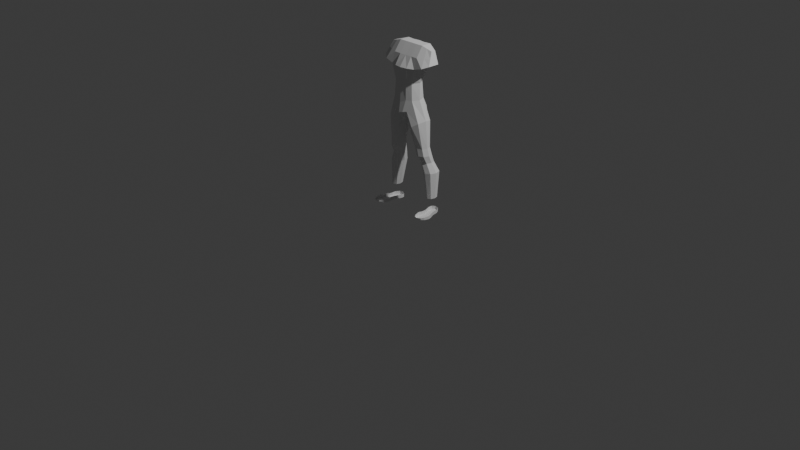 # Source: blndr-akshan.blend  (saved by Blender 4.3.32; exported with 4.5.12 LTS)
import bpy
from mathutils import Matrix  # noqa: F401  (used for matrix-valued properties, if any)

bpy.ops.wm.read_factory_settings(use_empty=True)
scene = bpy.context.scene
scene.name = 'Scene'

# ---- collections
col_collection = bpy.data.collections.new('Collection'); scene.collection.children.link(col_collection)
col_ref_img = bpy.data.collections.new('ref_img'); scene.collection.children.link(col_ref_img)
col_mdl = bpy.data.collections.new('mdl'); scene.collection.children.link(col_mdl)

# ---- world
world_world = bpy.data.worlds.new('World'); scene.world = world_world
world_world.use_nodes = True; world_world.node_tree.nodes.clear()
_N = world_world.node_tree.nodes; _L = world_world.node_tree.links
n0 = _N.new('ShaderNodeOutputWorld'); n0.name = 'World Output'; n0.location = (300, 300)
n1 = _N.new('ShaderNodeBackground'); n1.name = 'Background'; n1.location = (10, 300)
n1.inputs[0].default_value = (0.05088, 0.05088, 0.05088, 1.0)
_L.new(n1.outputs[0], n0.inputs[0])
n0.is_active_output = True
world_world.color = (0.05088, 0.05088, 0.05088)
world_world.sun_shadow_jitter_overblur = 0.0

# ---- cameras
cam_camera = bpy.data.cameras.new('Camera')
cam_camera.clip_end = 100.0
cam_camera.ortho_scale = 7.314

# ---- lights
light_light = bpy.data.lights.new('Light', 'POINT')
light_light.energy = 1000.0
light_light.shadow_soft_size = 0.1

# ---- meshes
me_cylinder = bpy.data.meshes.new('Cylinder')
me_cylinder.from_pydata([(-1.768, 1.941, 1.844), (-1.631, 1.587, 5.059), (-1.549, 1.815, 1.844), (-1.778, 1.188, 5.06), (-1.458, 1.51, 1.844), (-1.631, 0.7902, 5.059), (-1.549, 1.205, 1.844), (-1.276, 0.6251, 5.059), (-1.768, 1.079, 1.844), (-0.9213, 0.7902, 5.057), (-1.988, 1.205, 1.844), (-0.7746, 1.188, 5.056), (-2.078, 1.51, 1.844), (-1.276, 1.752, 5.059), (-1.988, 1.815, 1.844), (-0.9213, 1.587, 5.057), (-0.9658, 1.874, 7.247), (-0.5504, 1.633, 6.977), (-0.3783, 1.054, 6.865), (-0.5504, 0.4737, 6.977), (-0.9658, 0.2335, 7.247), (-1.381, 0.4737, 7.517), (-1.553, 1.054, 7.629), (-1.381, 1.633, 7.517), (-1.362, 1.921, 4.491), (-1.19, 1.644, 5.627), (-0.8448, 1.488, 5.626), (-1.055, 1.773, 4.489), (-0.7022, 1.113, 5.624), (-0.9281, 1.416, 4.488), (-0.8448, 0.7371, 5.626), (-1.055, 1.059, 4.489), (-1.19, 0.5815, 5.627), (-1.362, 0.9108, 4.491), (-1.535, 0.7371, 5.628), (-1.669, 1.059, 4.491), (-1.678, 1.113, 5.629), (-1.796, 1.416, 4.491), (-1.535, 1.488, 5.628), (-1.669, 1.773, 4.491), (-1.615, 2.195, 3.778), (-1.253, 2.012, 3.776), (-1.978, 2.012, 3.777), (-1.103, 1.569, 3.775), (-1.253, 1.126, 3.776), (-1.615, 0.9424, 3.778), (-1.978, 1.126, 3.777), (-2.128, 1.569, 3.778), (-0.8524, 1.489, 9.067), (-1.04, 1.888, 12.85), (-0.8524, 0.3941, 9.067), (-1.04, 1.139, 12.85), (0.0, 0.07777, 11.36), (0.0, 2.028, 11.36), (-1.058, 0.3605, 11.36), (-1.058, 1.743, 11.36), (0.0, 0.0739, 8.848), (0.0, 1.139, 12.85), (0.0, 1.669, 9.067), (0.0, 1.888, 12.85), (-0.7763, 0.4344, 10.27), (-0.7763, 1.434, 10.27), (0.0, 1.593, 10.27), (0.0, 0.1819, 10.27), (-2.098, 1.613, 11.7), (-1.844, 1.551, 12.61), (-1.844, 1.219, 12.61), (-2.098, 0.7498, 11.7), (-0.1717, 0.6532, 7.539), (-0.1717, 1.098, 7.539), (0.0, 0.448, 7.539), (0.0, 1.299, 7.539), (-1.117, 0.8736, 9.067), (-1.04, 1.513, 12.85), (-1.323, 1.053, 11.36), (0.0, 1.513, 12.85), (-1.041, 0.9677, 10.27), (-1.844, 1.385, 12.61), (-2.098, 1.181, 11.7), (-0.1717, 0.8736, 7.539), (0.0, 0.8736, 7.539), (-1.442, 1.719, 12.73), (-1.71, 1.821, 11.53), (-1.71, 0.4138, 11.53), (-1.442, 1.179, 12.73), (-1.442, 1.449, 12.73), (-1.71, 1.117, 11.53), (0.0, -0.02328, 8.165), (-0.5592, 2.086, 8.276), (0.0, 1.628, 8.165), (-0.5592, 0.177, 8.276), (-0.4333, 0.1992, 9.067), (-0.5362, 1.954, 11.36), (-0.5362, 0.1555, 11.36), (-0.52, 1.825, 12.85), (-0.52, 1.134, 12.85), (-0.4191, 1.772, 9.067), (-0.3952, 0.2516, 10.27), (-0.3952, 1.552, 10.27), (-0.08586, 0.5916, 7.539), (-0.08586, 1.189, 7.539), (-0.08586, 0.8895, 7.539), (-0.52, 1.479, 12.85), (-0.2796, 0.04105, 8.221), (-0.2796, 1.971, 8.221), (-1.056, 1.958, 12.1), (0.0, 0.6082, 12.1), (0.0, 1.958, 12.1), (-1.056, 0.6082, 12.1), (-1.971, 1.582, 12.15), (-1.971, 0.9845, 12.15), (-1.971, 1.283, 12.15), (-1.576, 0.7963, 12.13), (-1.576, 1.77, 12.13), (-0.5281, 0.6031, 12.1), (-0.5281, 1.89, 12.1)], [], [(42, 39, 24, 40), (28, 26, 17, 18), (30, 28, 18, 19), (32, 30, 19, 20), (34, 32, 20, 21), (36, 34, 21, 22), (45, 33, 35, 46), (38, 36, 22, 23), (25, 38, 23, 16), (0, 2, 4, 6, 8, 10, 12, 14), (24, 39, 1, 13), (43, 29, 31, 44), (46, 35, 37, 47), (41, 27, 29, 43), (40, 24, 27, 41), (44, 31, 33, 45), (47, 37, 39, 42), (15, 13, 25, 26), (11, 15, 26, 28), (9, 11, 28, 30), (7, 9, 30, 32), (5, 7, 32, 34), (3, 5, 34, 36), (1, 3, 36, 38), (13, 1, 38, 25), (26, 25, 16, 17), (39, 37, 3, 1), (37, 35, 5, 3), (35, 33, 7, 5), (33, 31, 9, 7), (31, 29, 11, 9), (29, 27, 15, 11), (27, 24, 13, 15), (12, 47, 42, 14), (6, 44, 45, 8), (0, 40, 41, 2), (2, 41, 43, 4), (10, 46, 47, 12), (4, 43, 44, 6), (8, 45, 46, 10), (14, 42, 40, 0), (113, 81, 65, 109), (91, 56, 87, 103), (96, 98, 61, 48), (91, 97, 63, 56), (76, 74, 54, 60), (115, 94, 49, 105), (102, 73, 49, 94), (98, 92, 55, 61), (104, 88, 69, 100), (97, 93, 52, 63), (72, 76, 60, 50), (111, 77, 66, 110), (112, 83, 67, 110), (86, 82, 64, 78), (85, 84, 66, 77), (114, 95, 57, 106), (101, 80, 71, 100), (103, 87, 70, 99), (81, 85, 77, 65), (83, 86, 78, 67), (109, 65, 77, 111), (48, 61, 76, 72), (99, 70, 80, 101), (61, 55, 74, 76), (54, 74, 86, 83), (49, 73, 85, 81), (73, 51, 84, 85), (74, 55, 82, 86), (108, 54, 83, 112), (105, 49, 81, 113), (96, 48, 88, 104), (95, 51, 73, 102), (69, 79, 18, 17), (79, 68, 19, 18), (68, 90, 20, 19), (90, 50, 21, 20), (50, 72, 22, 21), (72, 48, 23, 22), (48, 88, 16, 23), (88, 69, 17, 16), (57, 95, 102, 75), (58, 96, 104, 89), (68, 99, 101, 79), (90, 103, 99, 68), (79, 101, 100, 69), (108, 51, 95, 114), (60, 54, 93, 97), (89, 104, 100, 71), (62, 53, 92, 98), (75, 102, 94, 59), (107, 59, 94, 115), (50, 60, 97, 91), (58, 62, 98, 96), (50, 91, 103, 90), (53, 107, 115, 92), (54, 108, 114, 93), (55, 105, 113, 82), (51, 108, 112, 84), (64, 109, 111, 78), (93, 114, 106, 52), (84, 112, 110, 66), (78, 111, 110, 67), (92, 115, 105, 55), (82, 113, 109, 64)])
_uv = me_cylinder.uv_layers.new(name='UVMap')
_uv.uv.foreach_set('vector', [0.125, 0.8054, 0.125, 0.943, 0.0, 0.9432, 0.0, 0.8055, 0.75, 1.0, 0.875, 1.0, 0.875, 1.0, 0.75, 1.0, 0.625, 1.0, 0.75, 1.0, 0.75, 1.0, 0.625, 1.0, 0.5, 1.0, 0.625, 1.0, 0.625, 1.0, 0.5, 1.0, 0.375, 1.0, 0.5, 1.0, 0.5, 1.0, 0.375, 1.0, 0.25, 1.0, 0.375, 1.0, 0.375, 1.0, 0.25, 1.0, 0.5, 0.8055, 0.5, 0.9432, 0.375, 0.943, 0.375, 0.8054, 0.125, 1.0, 0.25, 1.0, 0.25, 1.0, 0.125, 1.0, 0.0, 1.0, 0.125, 1.0, 0.125, 1.0, 0.0, 1.0, 0.75, 0.49, 0.9197, 0.4197, 0.99, 0.25, 0.9197, 0.08029, 0.75, 0.01, 0.5803, 0.08029, 0.51, 0.25, 0.5803, 0.4197, 0.0, 0.9432, 0.125, 0.943, 0.125, 0.9715, 0.0, 0.9716, 0.75, 0.8052, 0.75, 0.9428, 0.625, 0.9429, 0.625, 0.8053, 0.375, 0.8054, 0.375, 0.943, 0.25, 0.9431, 0.25, 0.8054, 0.875, 0.8053, 0.875, 0.9429, 0.75, 0.9428, 0.75, 0.8052, 1.0, 0.8055, 1.0, 0.9432, 0.875, 0.9429, 0.875, 0.8053, 0.625, 0.8053, 0.625, 0.9429, 0.5, 0.9432, 0.5, 0.8055, 0.25, 0.8054, 0.25, 0.9431, 0.125, 0.943, 0.125, 0.8054, 0.875, 0.9715, 1.0, 0.9716, 1.0, 1.0, 0.875, 1.0, 0.75, 0.9714, 0.875, 0.9715, 0.875, 1.0, 0.75, 1.0, 0.625, 0.9715, 0.75, 0.9714, 0.75, 1.0, 0.625, 1.0, 0.5, 0.9716, 0.625, 0.9715, 0.625, 1.0, 0.5, 1.0, 0.375, 0.9715, 0.5, 0.9716, 0.5, 1.0, 0.375, 1.0, 0.25, 0.9715, 0.375, 0.9715, 0.375, 1.0, 0.25, 1.0, 0.125, 0.9715, 0.25, 0.9715, 0.25, 1.0, 0.125, 1.0, 0.0, 0.9716, 0.125, 0.9715, 0.125, 1.0, 0.0, 1.0, 0.875, 1.0, 1.0, 1.0, 1.0, 1.0, 0.875, 1.0, 0.125, 0.943, 0.25, 0.9431, 0.25, 0.9715, 0.125, 0.9715, 0.25, 0.9431, 0.375, 0.943, 0.375, 0.9715, 0.25, 0.9715, 0.375, 0.943, 0.5, 0.9432, 0.5, 0.9716, 0.375, 0.9715, 0.5, 0.9432, 0.625, 0.9429, 0.625, 0.9715, 0.5, 0.9716, 0.625, 0.9429, 0.75, 0.9428, 0.75, 0.9714, 0.625, 0.9715, 0.75, 0.9428, 0.875, 0.9429, 0.875, 0.9715, 0.75, 0.9714, 0.875, 0.9429, 1.0, 0.9432, 1.0, 0.9716, 0.875, 0.9715, 0.25, 0.5, 0.25, 0.8054, 0.125, 0.8054, 0.125, 0.5, 0.625, 0.5, 0.625, 0.8053, 0.5, 0.8055, 0.5, 0.5, 1.0, 0.5, 1.0, 0.8055, 0.875, 0.8053, 0.875, 0.5, 0.875, 0.5, 0.875, 0.8053, 0.75, 0.8052, 0.75, 0.5, 0.375, 0.5, 0.375, 0.8054, 0.25, 0.8054, 0.25, 0.5, 0.75, 0.5, 0.75, 0.8052, 0.625, 0.8053, 0.625, 0.5, 0.5, 0.5, 0.5, 0.8055, 0.375, 0.8054, 0.375, 0.5, 0.125, 0.5, 0.125, 0.8054, 0.0, 0.8055, 0.0, 0.5, 0.5736, 1.0, 0.625, 1.0, 0.625, 1.0, 0.5736, 1.0, 0.375, 0.3125, 0.375, 0.375, 0.375, 0.375, 0.375, 0.3125, 0.375, 0.9375, 0.4522, 0.9375, 0.4522, 1.0, 0.375, 1.0, 0.375, 0.3125, 0.4522, 0.3125, 0.4522, 0.375, 0.375, 0.375, 0.4522, 0.125, 0.5223, 0.125, 0.5223, 0.25, 0.4522, 0.25, 0.5736, 0.9375, 0.625, 0.9375, 0.625, 1.0, 0.5736, 1.0, 0.8125, 0.625, 0.875, 0.625, 0.875, 0.75, 0.8125, 0.75, 0.4522, 0.9375, 0.5223, 0.9375, 0.5223, 1.0, 0.4522, 1.0, 0.375, 0.9375, 0.375, 1.0, 0.375, 1.0, 0.375, 0.9375, 0.4522, 0.3125, 0.5223, 0.3125, 0.5223, 0.375, 0.4522, 0.375, 0.375, 0.125, 0.4522, 0.125, 0.4522, 0.25, 0.375, 0.25, 0.5736, 0.125, 0.625, 0.125, 0.625, 0.25, 0.5736, 0.25, 0.5736, 0.25, 0.5223, 0.25, 0.5223, 0.25, 0.5736, 0.25, 0.5223, 0.125, 0.5223, 0.0, 0.5223, 0.0, 0.5223, 0.125, 0.875, 0.625, 0.875, 0.5, 0.875, 0.5, 0.875, 0.625, 0.5736, 0.3125, 0.625, 0.3125, 0.625, 0.375, 0.5736, 0.375, 0.1875, 0.625, 0.25, 0.625, 0.25, 0.75, 0.1875, 0.75, 0.375, 0.3125, 0.375, 0.375, 0.375, 0.375, 0.375, 0.3125, 0.875, 0.75, 0.875, 0.625, 0.875, 0.625, 0.875, 0.75, 0.5223, 0.25, 0.5223, 0.125, 0.5223, 0.125, 0.5223, 0.25, 0.5736, 0.0, 0.625, 0.0, 0.625, 0.125, 0.5736, 0.125, 0.375, 0.0, 0.4522, 0.0, 0.4522, 0.125, 0.375, 0.125, 0.1875, 0.5, 0.25, 0.5, 0.25, 0.625, 0.1875, 0.625, 0.4522, 0.0, 0.5223, 0.0, 0.5223, 0.125, 0.4522, 0.125, 0.5223, 0.25, 0.5223, 0.125, 0.5223, 0.125, 0.5223, 0.25, 0.875, 0.75, 0.875, 0.625, 0.875, 0.625, 0.875, 0.75, 0.875, 0.625, 0.875, 0.5, 0.875, 0.5, 0.875, 0.625, 0.5223, 0.125, 0.5223, 0.0, 0.5223, 0.0, 0.5223, 0.125, 0.5736, 0.25, 0.5223, 0.25, 0.5223, 0.25, 0.5736, 0.25, 0.5736, 1.0, 0.625, 1.0, 0.625, 1.0, 0.5736, 1.0, 0.375, 0.9375, 0.375, 1.0, 0.375, 1.0, 0.375, 0.9375, 0.8125, 0.5, 0.875, 0.5, 0.875, 0.625, 0.8125, 0.625, 0.125, 0.75, 0.125, 0.625, 0.75, 1.0, 0.875, 1.0, 0.125, 0.625, 0.125, 0.5, 0.625, 1.0, 0.75, 1.0, 0.375, 0.25, 0.375, 0.25, 0.5, 1.0, 0.625, 1.0, 0.375, 0.25, 0.375, 0.25, 0.375, 1.0, 0.5, 1.0, 0.375, 0.25, 0.375, 0.125, 0.25, 1.0, 0.375, 1.0, 0.375, 0.125, 0.375, 0.0, 0.125, 1.0, 0.25, 1.0, 0.375, 1.0, 0.375, 1.0, 0.0, 1.0, 0.125, 1.0, 0.375, 1.0, 0.375, 1.0, 0.875, 1.0, 1.0, 1.0, 0.75, 0.5, 0.8125, 0.5, 0.8125, 0.625, 0.75, 0.625, 0.375, 0.875, 0.375, 0.9375, 0.375, 0.9375, 0.375, 0.875, 0.125, 0.5, 0.1875, 0.5, 0.1875, 0.625, 0.125, 0.625, 0.375, 0.25, 0.375, 0.3125, 0.375, 0.3125, 0.375, 0.25, 0.125, 0.625, 0.1875, 0.625, 0.1875, 0.75, 0.125, 0.75, 0.5736, 0.25, 0.625, 0.25, 0.625, 0.3125, 0.5736, 0.3125, 0.4522, 0.25, 0.5223, 0.25, 0.5223, 0.3125, 0.4522, 0.3125, 0.375, 0.875, 0.375, 0.9375, 0.375, 0.9375, 0.375, 0.875, 0.4522, 0.875, 0.5223, 0.875, 0.5223, 0.9375, 0.4522, 0.9375, 0.75, 0.625, 0.8125, 0.625, 0.8125, 0.75, 0.75, 0.75, 0.5736, 0.875, 0.625, 0.875, 0.625, 0.9375, 0.5736, 0.9375, 0.375, 0.25, 0.4522, 0.25, 0.4522, 0.3125, 0.375, 0.3125, 0.375, 0.875, 0.4522, 0.875, 0.4522, 0.9375, 0.375, 0.9375, 0.375, 0.25, 0.375, 0.3125, 0.375, 0.3125, 0.375, 0.25, 0.5223, 0.875, 0.5736, 0.875, 0.5736, 0.9375, 0.5223, 0.9375, 0.5223, 0.25, 0.5736, 0.25, 0.5736, 0.3125, 0.5223, 0.3125, 0.5223, 1.0, 0.5736, 1.0, 0.5736, 1.0, 0.5223, 1.0, 0.625, 0.25, 0.5736, 0.25, 0.5736, 0.25, 0.625, 0.25, 0.5223, 0.0, 0.5736, 0.0, 0.5736, 0.125, 0.5223, 0.125, 0.5223, 0.3125, 0.5736, 0.3125, 0.5736, 0.375, 0.5223, 0.375, 0.625, 0.25, 0.5736, 0.25, 0.5736, 0.25, 0.625, 0.25, 0.5223, 0.125, 0.5736, 0.125, 0.5736, 0.25, 0.5223, 0.25, 0.5223, 0.9375, 0.5736, 0.9375, 0.5736, 1.0, 0.5223, 1.0, 0.5223, 1.0, 0.5736, 1.0, 0.5736, 1.0, 0.5223, 1.0])
me_cylinder.update()
me_plane = bpy.data.meshes.new('Plane')
me_plane.from_pydata([(0.2209, 0.1684, 0.09384), (0.3075, 0.1894, 0.09384), (0.2036, 0.2598, 0.09373), (0.2785, 0.2726, 0.09319), (0.2641, 0.186, 0.09384), (0.2365, 0.2837, 0.1046), (0.2014, 0.2203, 0.09329), (0.3008, 0.2346, 0.09333), (0.2483, 0.2384, 0.09547), (0.2315, 0.1064, 0.09283), (0.335, 0.1197, 0.09274), (0.2833, 0.1131, 0.09353), (0.221, 0.05707, 0.09661), (0.3526, 0.07371, 0.09675), (0.2818, 0.06553, 0.0989), (0.2398, -0.0002814, 0.1043), (0.3494, 0.01409, 0.1044), (0.2918, 0.007169, 0.1086), (0.265, -0.03154, 0.1111), (0.3329, -0.02136, 0.1112), (0.3018, -0.04314, 0.1195), (0.2736, 0.1498, 0.09384), (0.2301, 0.1423, 0.09384), (0.3171, 0.1574, 0.09384), (0.2209, 0.1675, 0.1313), (0.3075, 0.1888, 0.1313), (0.2036, 0.2603, 0.1313), (0.2785, 0.2733, 0.1313), (0.2365, 0.2846, 0.1313), (0.2014, 0.2202, 0.1313), (0.3008, 0.2348, 0.1313), (0.2315, 0.1045, 0.1313), (0.335, 0.118, 0.1313), (0.221, 0.0544, 0.1313), (0.3526, 0.0713, 0.1313), (0.2398, -0.003844, 0.1313), (0.3494, 0.01075, 0.1313), (0.265, -0.03559, 0.1313), (0.3329, -0.02525, 0.1313), (0.3018, -0.04737, 0.1313), (0.2301, 0.1409, 0.1313), (0.3171, 0.1563, 0.1313)], [], [(8, 5, 3, 7), (6, 2, 5, 8), (0, 6, 8, 4), (4, 8, 7, 1), (21, 11, 9, 22), (23, 10, 11, 21), (11, 14, 12, 9), (10, 13, 14, 11), (14, 17, 15, 12), (13, 16, 17, 14), (17, 20, 18, 15), (16, 19, 20, 17), (1, 23, 21, 4), (4, 21, 22, 0), (7, 3, 27, 30), (12, 15, 35, 33), (5, 2, 26, 28), (0, 22, 40, 24), (16, 13, 34, 36), (10, 23, 41, 32), (20, 19, 38, 39), (3, 5, 28, 27), (9, 12, 33, 31), (18, 20, 39, 37), (13, 10, 32, 34), (2, 6, 29, 26), (6, 0, 24, 29), (22, 9, 31, 40), (15, 18, 37, 35), (1, 7, 30, 25), (23, 1, 25, 41), (19, 16, 36, 38)])
_uv = me_plane.uv_layers.new(name='UVMap')
_uv.uv.foreach_set('vector', [0.5, 0.6707, 0.5, 1.0, 1.0, 1.0, 1.0, 0.5, 0.0, 0.5, 0.0, 1.0, 0.5, 1.0, 0.5, 0.6707, 0.0, 0.0, 0.0, 0.5, 0.5, 0.6707, 0.5, 0.0, 0.5, 0.0, 0.5, 0.6707, 1.0, 0.5, 1.0, 0.0, 0.5, 0.0, 0.5, 0.0, 0.0, 0.0, 0.0, 0.0, 1.0, 0.0, 1.0, 0.0, 0.5, 0.0, 0.5, 0.0, 0.5, 0.0, 0.5, 0.0, 0.0, 0.0, 0.0, 0.0, 1.0, 0.0, 1.0, 0.0, 0.5, 0.0, 0.5, 0.0, 0.5, 0.0, 0.5, 0.0, 0.0, 0.0, 0.0, 0.0, 1.0, 0.0, 1.0, 0.0, 0.5, 0.0, 0.5, 0.0, 0.5, 0.0, 0.5, 0.0, 0.0, 0.0, 0.0, 0.0, 1.0, 0.0, 1.0, 0.0, 0.5, 0.0, 0.5, 0.0, 1.0, 0.0, 1.0, 0.0, 0.5, 0.0, 0.5, 0.0, 0.5, 0.0, 0.5, 0.0, 0.0, 0.0, 0.0, 0.0, 1.0, 0.5, 1.0, 1.0, 1.0, 1.0, 1.0, 0.5, 0.0, 0.0, 0.0, 0.0, 0.0, 0.0, 0.0, 0.0, 0.5, 1.0, 0.0, 1.0, 0.0, 1.0, 0.5, 1.0, 0.0, 0.0, 0.0, 0.0, 0.0, 0.0, 0.0, 0.0, 1.0, 0.0, 1.0, 0.0, 1.0, 0.0, 1.0, 0.0, 1.0, 0.0, 1.0, 0.0, 1.0, 0.0, 1.0, 0.0, 0.5, 0.0, 1.0, 0.0, 1.0, 0.0, 0.5, 0.0, 1.0, 1.0, 0.5, 1.0, 0.5, 1.0, 1.0, 1.0, 0.0, 0.0, 0.0, 0.0, 0.0, 0.0, 0.0, 0.0, 0.0, 0.0, 0.5, 0.0, 0.5, 0.0, 0.0, 0.0, 1.0, 0.0, 1.0, 0.0, 1.0, 0.0, 1.0, 0.0, 0.0, 1.0, 0.0, 0.5, 0.0, 0.5, 0.0, 1.0, 0.0, 0.5, 0.0, 0.0, 0.0, 0.0, 0.0, 0.5, 0.0, 0.0, 0.0, 0.0, 0.0, 0.0, 0.0, 0.0, 0.0, 0.0, 0.0, 0.0, 0.0, 0.0, 0.0, 0.0, 1.0, 0.0, 1.0, 0.5, 1.0, 0.5, 1.0, 0.0, 1.0, 0.0, 1.0, 0.0, 1.0, 0.0, 1.0, 0.0, 1.0, 0.0, 1.0, 0.0, 1.0, 0.0, 1.0, 0.0])
me_plane.update()

# ---- objects
ob_light = bpy.data.objects.new('Light', light_light)
ob_camera = bpy.data.objects.new('Camera', cam_camera)
ob_frnt = bpy.data.objects.new('frnt', None)
ob_rght = bpy.data.objects.new('rght', None)
ob_top = bpy.data.objects.new('top', None)
ob_cylinder = bpy.data.objects.new('Cylinder', me_cylinder)
ob_plane = bpy.data.objects.new('Plane', me_plane)

# ---- transforms, parenting, visibility, modifiers, constraints
ob_light.location = (4.076, 1.005, 5.904)
ob_light.rotation_euler = (0.6503, 0.05522, 1.866)
ob_light.lock_rotations_4d = False
ob_light.empty_display_type = 'ARROWS'
ob_light.color = (0.0, 0.0, 0.0, 0.0)
ob_light.lineart.crease_threshold = 0.0
ob_camera.location = (7.359, -6.926, 4.958)
ob_camera.rotation_euler = (1.109, 0.0, 0.8149)
ob_camera.lock_rotations_4d = False
ob_camera.empty_display_type = 'ARROWS'
ob_camera.color = (0.0, 0.0, 0.0, 0.0)
ob_camera.display_type = 'WIRE'
ob_camera.lineart.crease_threshold = 0.0
ob_frnt.location = (1.836, 0.0, 0.0)
ob_frnt.rotation_euler = (1.571, -0.0, -0.0)
ob_frnt.empty_display_type = 'IMAGE'
ob_frnt.empty_display_size = 5.0
ob_frnt.use_empty_image_alpha = True
ob_rght.location = (1.836, -0.668, 0.0)
ob_rght.rotation_euler = (1.571, -0.0, 1.571)
ob_rght.empty_display_type = 'IMAGE'
ob_rght.empty_display_size = 5.0
ob_rght.use_empty_image_alpha = True
ob_top.location = (-1.15, 0.659, 0.0)
ob_top.rotation_euler = (3.142, -0.0, 0.0)
ob_top.scale = (1.0, -1.0, 1.0)
ob_top.empty_display_type = 'IMAGE'
ob_top.empty_display_size = 5.0
ob_top.use_empty_image_alpha = True
ob_cylinder.location = (0.0, 0.0, 0.0)
ob_cylinder.scale = (0.1409, 0.1409, 0.1409)
_m = ob_cylinder.modifiers.new('Mirror', 'MIRROR')
_m.use_clip = True
ob_plane.location = (0.0, 0.0, 0.0)
_m = ob_plane.modifiers.new('Mirror', 'MIRROR')

# ---- collection membership
col_collection.objects.link(ob_light)
col_collection.objects.link(ob_camera)
col_ref_img.objects.link(ob_frnt)
col_ref_img.objects.link(ob_rght)
col_ref_img.objects.link(ob_top)
col_mdl.objects.link(ob_cylinder)
col_mdl.objects.link(ob_plane)

# ---- scene / render settings (as saved in the file)
scene.camera = ob_camera
scene.frame_start = 1; scene.frame_end = 250; scene.frame_set(1)
scene.render.engine = 'BLENDER_EEVEE_NEXT'
bpy.context.view_layer.update()
